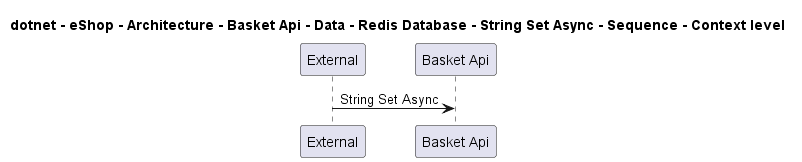

The diagram above was rendered by PlantUML. Its source (embedded in the PNG):
@startuml
!pragma layout smetana

title dotnet - eShop - Architecture - Basket Api - Data - Redis Database - String Set Async - Sequence - Context level

participant "External" as C4InterFlow.SoftwareSystems.ExternalSystem
participant "Basket Api" as dotnet.eShop.Architecture.SoftwareSystems.BasketApi

C4InterFlow.SoftwareSystems.ExternalSystem -> dotnet.eShop.Architecture.SoftwareSystems.BasketApi : String Set Async


@enduml